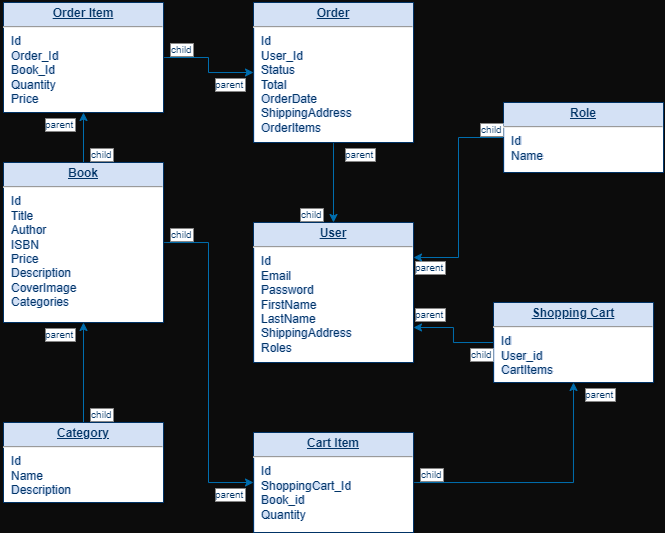

The diagram above was exported from draw.io. Its source (the exported page's mxGraphModel, read from the mxfile embedded in the PNG):
<mxGraphModel dx="989" dy="509" grid="1" gridSize="10" guides="1" tooltips="1" connect="1" arrows="1" fold="1" page="1" pageScale="1" pageWidth="826" pageHeight="1169" background="#FFFFFF" backgroundImage="{&quot;src&quot;:&quot;data:image/png,(base64 omitted: 10388 chars)&quot;,&quot;width&quot;:&quot;1801&quot;,&quot;height&quot;:&quot;839&quot;,&quot;x&quot;:0,&quot;y&quot;:0}" math="0" shadow="0">
  <root>
    <mxCell id="0" />
    <mxCell id="1" parent="0" />
    <mxCell id="i1nbNwTGt_oYtYbmK5kS-125" style="edgeStyle=orthogonalEdgeStyle;rounded=0;orthogonalLoop=1;jettySize=auto;html=1;entryX=0.5;entryY=0;entryDx=0;entryDy=0;fillColor=#1ba1e2;strokeColor=#006EAF;" parent="1" source="20" target="22" edge="1">
      <mxGeometry relative="1" as="geometry" />
    </mxCell>
    <mxCell id="20" value="&lt;p style=&quot;margin: 0px; margin-top: 4px; text-align: center; text-decoration: underline;&quot;&gt;&lt;b&gt;Order&lt;/b&gt;&lt;/p&gt;&lt;hr&gt;&lt;p style=&quot;margin: 0px; margin-left: 8px;&quot;&gt;Id&lt;/p&gt;&lt;p style=&quot;margin: 0px; margin-left: 8px;&quot;&gt;User_Id&lt;/p&gt;&lt;p style=&quot;margin: 0px; margin-left: 8px;&quot;&gt;Status&lt;/p&gt;&lt;p style=&quot;margin: 0px; margin-left: 8px;&quot;&gt;Total&lt;/p&gt;&lt;p style=&quot;margin: 0px; margin-left: 8px;&quot;&gt;OrderDate&lt;/p&gt;&lt;p style=&quot;margin: 0px; margin-left: 8px;&quot;&gt;ShippingAddress&lt;/p&gt;&lt;p style=&quot;margin: 0px; margin-left: 8px;&quot;&gt;OrderItems&lt;/p&gt;" style="verticalAlign=top;align=left;overflow=fill;fontSize=12;fontFamily=Helvetica;html=1;strokeColor=#003366;shadow=1;fillColor=#D4E1F5;fontColor=#003366" parent="1" vertex="1">
      <mxGeometry x="880" y="210" width="160" height="140" as="geometry" />
    </mxCell>
    <mxCell id="i1nbNwTGt_oYtYbmK5kS-126" style="edgeStyle=orthogonalEdgeStyle;rounded=0;orthogonalLoop=1;jettySize=auto;html=1;entryX=0;entryY=0.5;entryDx=0;entryDy=0;fillColor=#1ba1e2;strokeColor=#006EAF;" parent="1" source="21" target="20" edge="1">
      <mxGeometry relative="1" as="geometry" />
    </mxCell>
    <mxCell id="21" value="&lt;p style=&quot;margin: 0px; margin-top: 4px; text-align: center; text-decoration: underline;&quot;&gt;&lt;b&gt;Order Item&lt;/b&gt;&lt;/p&gt;&lt;hr&gt;&lt;p style=&quot;margin: 0px; margin-left: 8px;&quot;&gt;Id&lt;/p&gt;&lt;p style=&quot;margin: 0px; margin-left: 8px;&quot;&gt;Order_Id&lt;/p&gt;&lt;p style=&quot;margin: 0px; margin-left: 8px;&quot;&gt;Book_Id&lt;/p&gt;&lt;p style=&quot;margin: 0px; margin-left: 8px;&quot;&gt;Quantity&lt;/p&gt;&lt;p style=&quot;margin: 0px; margin-left: 8px;&quot;&gt;Price&lt;/p&gt;" style="verticalAlign=top;align=left;overflow=fill;fontSize=12;fontFamily=Helvetica;html=1;strokeColor=#003366;shadow=1;fillColor=#D4E1F5;fontColor=#003366" parent="1" vertex="1">
      <mxGeometry x="630" y="210" width="160" height="110" as="geometry" />
    </mxCell>
    <mxCell id="22" value="&lt;p style=&quot;margin: 0px; margin-top: 4px; text-align: center; text-decoration: underline;&quot;&gt;&lt;strong&gt;User&lt;/strong&gt;&lt;/p&gt;&lt;hr&gt;&lt;p style=&quot;margin: 0px; margin-left: 8px;&quot;&gt;Id&lt;/p&gt;&lt;p style=&quot;margin: 0px; margin-left: 8px;&quot;&gt;Email&lt;/p&gt;&lt;p style=&quot;margin: 0px 0px 0px 8px;&quot;&gt;Password&lt;/p&gt;&lt;p style=&quot;margin: 0px; margin-left: 8px;&quot;&gt;&lt;span style=&quot;background-color: initial;&quot;&gt;FirstName&lt;/span&gt;&lt;/p&gt;&lt;p style=&quot;margin: 0px; margin-left: 8px;&quot;&gt;&lt;span style=&quot;background-color: initial;&quot;&gt;LastName&lt;/span&gt;&lt;br&gt;&lt;/p&gt;&lt;p style=&quot;margin: 0px; margin-left: 8px;&quot;&gt;ShippingAddress&lt;/p&gt;&lt;p style=&quot;margin: 0px; margin-left: 8px;&quot;&gt;Roles&lt;/p&gt;" style="verticalAlign=top;align=left;overflow=fill;fontSize=12;fontFamily=Helvetica;html=1;strokeColor=#003366;shadow=1;fillColor=#D4E1F5;fontColor=#003366" parent="1" vertex="1">
      <mxGeometry x="880" y="430" width="160" height="140" as="geometry" />
    </mxCell>
    <mxCell id="i1nbNwTGt_oYtYbmK5kS-127" style="edgeStyle=orthogonalEdgeStyle;rounded=0;orthogonalLoop=1;jettySize=auto;html=1;entryX=0.5;entryY=1;entryDx=0;entryDy=0;fillColor=#1ba1e2;strokeColor=#006EAF;" parent="1" source="28" target="21" edge="1">
      <mxGeometry relative="1" as="geometry" />
    </mxCell>
    <mxCell id="i1nbNwTGt_oYtYbmK5kS-132" style="edgeStyle=orthogonalEdgeStyle;rounded=0;orthogonalLoop=1;jettySize=auto;html=1;entryX=0;entryY=0.5;entryDx=0;entryDy=0;fillColor=#1ba1e2;strokeColor=#006EAF;" parent="1" source="28" target="34" edge="1">
      <mxGeometry relative="1" as="geometry" />
    </mxCell>
    <mxCell id="28" value="&lt;p style=&quot;margin: 0px; margin-top: 4px; text-align: center; text-decoration: underline;&quot;&gt;&lt;strong&gt;Book&lt;/strong&gt;&lt;/p&gt;&lt;hr&gt;&lt;p style=&quot;margin: 0px; margin-left: 8px;&quot;&gt;Id&lt;/p&gt;&lt;p style=&quot;margin: 0px; margin-left: 8px;&quot;&gt;Title&lt;/p&gt;&lt;p style=&quot;margin: 0px; margin-left: 8px;&quot;&gt;Author&lt;/p&gt;&lt;p style=&quot;margin: 0px; margin-left: 8px;&quot;&gt;ISBN&lt;/p&gt;&lt;p style=&quot;margin: 0px; margin-left: 8px;&quot;&gt;Price&lt;/p&gt;&lt;p style=&quot;margin: 0px; margin-left: 8px;&quot;&gt;Description&lt;/p&gt;&lt;p style=&quot;margin: 0px; margin-left: 8px;&quot;&gt;CoverImage&lt;/p&gt;&lt;p style=&quot;margin: 0px; margin-left: 8px;&quot;&gt;Categories&lt;/p&gt;" style="verticalAlign=top;align=left;overflow=fill;fontSize=12;fontFamily=Helvetica;html=1;strokeColor=#003366;shadow=1;fillColor=#D4E1F5;fontColor=#003366" parent="1" vertex="1">
      <mxGeometry x="630" y="370" width="160" height="160" as="geometry" />
    </mxCell>
    <mxCell id="i1nbNwTGt_oYtYbmK5kS-123" style="edgeStyle=orthogonalEdgeStyle;rounded=0;orthogonalLoop=1;jettySize=auto;html=1;exitX=0;exitY=0.5;exitDx=0;exitDy=0;entryX=1;entryY=0.75;entryDx=0;entryDy=0;fillColor=#1ba1e2;strokeColor=#006EAF;" parent="1" source="29" target="22" edge="1">
      <mxGeometry relative="1" as="geometry" />
    </mxCell>
    <mxCell id="29" value="&lt;p style=&quot;margin: 0px; margin-top: 4px; text-align: center; text-decoration: underline;&quot;&gt;&lt;b&gt;Shopping Cart&lt;/b&gt;&lt;/p&gt;&lt;hr&gt;&lt;p style=&quot;margin: 0px; margin-left: 8px;&quot;&gt;Id&lt;/p&gt;&lt;p style=&quot;margin: 0px; margin-left: 8px;&quot;&gt;User_id&lt;/p&gt;&lt;p style=&quot;margin: 0px; margin-left: 8px;&quot;&gt;CartItems&lt;/p&gt;" style="verticalAlign=top;align=left;overflow=fill;fontSize=12;fontFamily=Helvetica;html=1;strokeColor=#003366;shadow=1;fillColor=#D4E1F5;fontColor=#003366" parent="1" vertex="1">
      <mxGeometry x="1120" y="510" width="160" height="80" as="geometry" />
    </mxCell>
    <mxCell id="i1nbNwTGt_oYtYbmK5kS-124" style="edgeStyle=orthogonalEdgeStyle;rounded=0;orthogonalLoop=1;jettySize=auto;html=1;entryX=1;entryY=0.25;entryDx=0;entryDy=0;fillColor=#1ba1e2;strokeColor=#006EAF;" parent="1" source="33" target="22" edge="1">
      <mxGeometry relative="1" as="geometry" />
    </mxCell>
    <mxCell id="33" value="&lt;p style=&quot;margin: 0px; margin-top: 4px; text-align: center; text-decoration: underline;&quot;&gt;&lt;strong&gt;Role&lt;/strong&gt;&lt;/p&gt;&lt;hr&gt;&lt;p style=&quot;margin: 0px; margin-left: 8px;&quot;&gt;Id&lt;/p&gt;&lt;p style=&quot;margin: 0px; margin-left: 8px;&quot;&gt;Name&lt;/p&gt;" style="verticalAlign=top;align=left;overflow=fill;fontSize=12;fontFamily=Helvetica;html=1;strokeColor=#003366;shadow=1;fillColor=#D4E1F5;fontColor=#003366" parent="1" vertex="1">
      <mxGeometry x="1130" y="310" width="160" height="70" as="geometry" />
    </mxCell>
    <mxCell id="i1nbNwTGt_oYtYbmK5kS-122" style="edgeStyle=orthogonalEdgeStyle;rounded=0;orthogonalLoop=1;jettySize=auto;html=1;entryX=0.5;entryY=1;entryDx=0;entryDy=0;strokeColor=#006EAF;fillColor=#1ba1e2;" parent="1" source="34" target="29" edge="1">
      <mxGeometry relative="1" as="geometry" />
    </mxCell>
    <mxCell id="34" value="&lt;p style=&quot;margin: 0px ; margin-top: 4px ; text-align: center ; text-decoration: underline&quot;&gt;&lt;b&gt;Cart Item&lt;/b&gt;&lt;/p&gt;&lt;hr&gt;&lt;p style=&quot;margin: 0px ; margin-left: 8px&quot;&gt;Id&lt;/p&gt;&lt;p style=&quot;margin: 0px ; margin-left: 8px&quot;&gt;ShoppingCart_Id&lt;/p&gt;&lt;p style=&quot;margin: 0px ; margin-left: 8px&quot;&gt;Book_id&lt;/p&gt;&lt;p style=&quot;margin: 0px ; margin-left: 8px&quot;&gt;Quantity&lt;/p&gt;" style="verticalAlign=top;align=left;overflow=fill;fontSize=12;fontFamily=Helvetica;html=1;strokeColor=#003366;shadow=1;fillColor=#D4E1F5;fontColor=#003366" parent="1" vertex="1">
      <mxGeometry x="880" y="640" width="160" height="100" as="geometry" />
    </mxCell>
    <mxCell id="i1nbNwTGt_oYtYbmK5kS-121" style="edgeStyle=orthogonalEdgeStyle;rounded=0;orthogonalLoop=1;jettySize=auto;html=1;entryX=0.5;entryY=1;entryDx=0;entryDy=0;fillColor=#1ba1e2;strokeColor=#006EAF;" parent="1" source="i1nbNwTGt_oYtYbmK5kS-114" target="28" edge="1">
      <mxGeometry relative="1" as="geometry" />
    </mxCell>
    <mxCell id="i1nbNwTGt_oYtYbmK5kS-114" value="&lt;p style=&quot;margin: 0px; margin-top: 4px; text-align: center; text-decoration: underline;&quot;&gt;&lt;strong&gt;Category&lt;/strong&gt;&lt;/p&gt;&lt;hr&gt;&lt;p style=&quot;margin: 0px; margin-left: 8px;&quot;&gt;Id&lt;/p&gt;&lt;p style=&quot;margin: 0px; margin-left: 8px;&quot;&gt;Name&lt;/p&gt;&lt;p style=&quot;margin: 0px; margin-left: 8px;&quot;&gt;Description&lt;/p&gt;" style="verticalAlign=top;align=left;overflow=fill;fontSize=12;fontFamily=Helvetica;html=1;strokeColor=#003366;shadow=1;fillColor=#D4E1F5;fontColor=#003366" parent="1" vertex="1">
      <mxGeometry x="630" y="630" width="160" height="80" as="geometry" />
    </mxCell>
    <mxCell id="i1nbNwTGt_oYtYbmK5kS-129" value="parent" style="resizable=0;align=left;verticalAlign=bottom;labelBackgroundColor=#ffffff;fontSize=10;strokeColor=#003366;shadow=1;fillColor=#D4E1F5;fontColor=#003366" parent="1" connectable="0" vertex="1">
      <mxGeometry x="1210" y="610.0000000000002" as="geometry" />
    </mxCell>
    <mxCell id="i1nbNwTGt_oYtYbmK5kS-131" value="child" style="resizable=0;align=right;verticalAlign=bottom;labelBackgroundColor=#ffffff;fontSize=10;strokeColor=#003366;shadow=1;fillColor=#D4E1F5;fontColor=#003366" parent="1" connectable="0" vertex="1">
      <mxGeometry x="1070" y="690" as="geometry" />
    </mxCell>
    <mxCell id="i1nbNwTGt_oYtYbmK5kS-133" value="parent" style="resizable=0;align=left;verticalAlign=bottom;labelBackgroundColor=#ffffff;fontSize=10;strokeColor=#003366;shadow=1;fillColor=#D4E1F5;fontColor=#003366" parent="1" connectable="0" vertex="1">
      <mxGeometry x="1040" y="530.0000000000002" as="geometry" />
    </mxCell>
    <mxCell id="i1nbNwTGt_oYtYbmK5kS-134" value="child" style="resizable=0;align=right;verticalAlign=bottom;labelBackgroundColor=#ffffff;fontSize=10;strokeColor=#003366;shadow=1;fillColor=#D4E1F5;fontColor=#003366" parent="1" connectable="0" vertex="1">
      <mxGeometry x="1120" y="570" as="geometry" />
    </mxCell>
    <mxCell id="i1nbNwTGt_oYtYbmK5kS-135" value="parent" style="resizable=0;align=left;verticalAlign=bottom;labelBackgroundColor=#ffffff;fontSize=10;strokeColor=#003366;shadow=1;fillColor=#D4E1F5;fontColor=#003366" parent="1" connectable="0" vertex="1">
      <mxGeometry x="1040" y="483.0000000000002" as="geometry" />
    </mxCell>
    <mxCell id="i1nbNwTGt_oYtYbmK5kS-136" value="child" style="resizable=0;align=right;verticalAlign=bottom;labelBackgroundColor=#ffffff;fontSize=10;strokeColor=#003366;shadow=1;fillColor=#D4E1F5;fontColor=#003366" parent="1" connectable="0" vertex="1">
      <mxGeometry x="1130" y="345" as="geometry" />
    </mxCell>
    <mxCell id="i1nbNwTGt_oYtYbmK5kS-137" value="child" style="resizable=0;align=right;verticalAlign=bottom;labelBackgroundColor=#ffffff;fontSize=10;strokeColor=#003366;shadow=1;fillColor=#D4E1F5;fontColor=#003366" parent="1" connectable="0" vertex="1">
      <mxGeometry x="820" y="450" as="geometry" />
    </mxCell>
    <mxCell id="i1nbNwTGt_oYtYbmK5kS-138" value="parent" style="resizable=0;align=left;verticalAlign=bottom;labelBackgroundColor=#ffffff;fontSize=10;strokeColor=#003366;shadow=1;fillColor=#D4E1F5;fontColor=#003366" parent="1" connectable="0" vertex="1">
      <mxGeometry x="840" y="710.0000000000002" as="geometry" />
    </mxCell>
    <mxCell id="i1nbNwTGt_oYtYbmK5kS-139" value="parent" style="resizable=0;align=left;verticalAlign=bottom;labelBackgroundColor=#ffffff;fontSize=10;strokeColor=#003366;shadow=1;fillColor=#D4E1F5;fontColor=#003366" parent="1" connectable="0" vertex="1">
      <mxGeometry x="970" y="370.0000000000002" as="geometry" />
    </mxCell>
    <mxCell id="i1nbNwTGt_oYtYbmK5kS-140" value="child" style="resizable=0;align=right;verticalAlign=bottom;labelBackgroundColor=#ffffff;fontSize=10;strokeColor=#003366;shadow=1;fillColor=#D4E1F5;fontColor=#003366" parent="1" connectable="0" vertex="1">
      <mxGeometry x="950" y="430" as="geometry" />
    </mxCell>
    <mxCell id="i1nbNwTGt_oYtYbmK5kS-141" value="child" style="resizable=0;align=right;verticalAlign=bottom;labelBackgroundColor=#ffffff;fontSize=10;strokeColor=#003366;shadow=1;fillColor=#D4E1F5;fontColor=#003366" parent="1" connectable="0" vertex="1">
      <mxGeometry x="740" y="630" as="geometry" />
    </mxCell>
    <mxCell id="i1nbNwTGt_oYtYbmK5kS-142" value="parent" style="resizable=0;align=left;verticalAlign=bottom;labelBackgroundColor=#ffffff;fontSize=10;strokeColor=#003366;shadow=1;fillColor=#D4E1F5;fontColor=#003366" parent="1" connectable="0" vertex="1">
      <mxGeometry x="670" y="550.0000000000002" as="geometry" />
    </mxCell>
    <mxCell id="i1nbNwTGt_oYtYbmK5kS-143" value="child" style="resizable=0;align=right;verticalAlign=bottom;labelBackgroundColor=#ffffff;fontSize=10;strokeColor=#003366;shadow=1;fillColor=#D4E1F5;fontColor=#003366" parent="1" connectable="0" vertex="1">
      <mxGeometry x="740" y="370" as="geometry" />
    </mxCell>
    <mxCell id="i1nbNwTGt_oYtYbmK5kS-144" value="parent" style="resizable=0;align=left;verticalAlign=bottom;labelBackgroundColor=#ffffff;fontSize=10;strokeColor=#003366;shadow=1;fillColor=#D4E1F5;fontColor=#003366" parent="1" connectable="0" vertex="1">
      <mxGeometry x="670" y="340.0000000000002" as="geometry" />
    </mxCell>
    <mxCell id="i1nbNwTGt_oYtYbmK5kS-145" value="parent" style="resizable=0;align=left;verticalAlign=bottom;labelBackgroundColor=#ffffff;fontSize=10;strokeColor=#003366;shadow=1;fillColor=#D4E1F5;fontColor=#003366" parent="1" connectable="0" vertex="1">
      <mxGeometry x="840" y="300.0000000000002" as="geometry" />
    </mxCell>
    <mxCell id="i1nbNwTGt_oYtYbmK5kS-146" value="child" style="resizable=0;align=right;verticalAlign=bottom;labelBackgroundColor=#ffffff;fontSize=10;strokeColor=#003366;shadow=1;fillColor=#D4E1F5;fontColor=#003366" parent="1" connectable="0" vertex="1">
      <mxGeometry x="820" y="265" as="geometry" />
    </mxCell>
  </root>
</mxGraphModel>